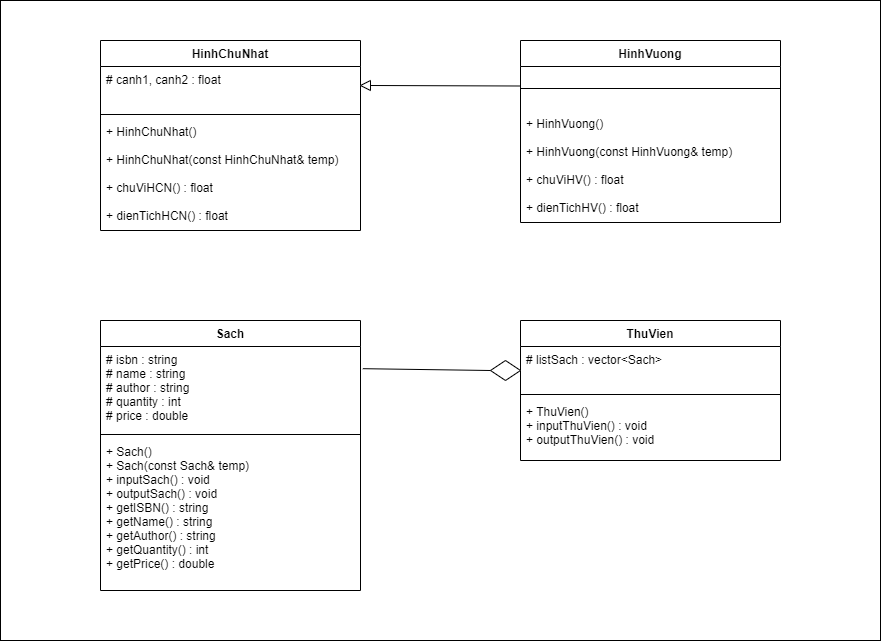

The diagram above was exported from draw.io. Its source (the exported page's mxGraphModel, read from the mxfile embedded in the PNG):
<mxGraphModel dx="1038" dy="539" grid="1" gridSize="10" guides="1" tooltips="1" connect="1" arrows="1" fold="1" page="1" pageScale="1" pageWidth="827" pageHeight="1169" math="0" shadow="0">
  <root>
    <mxCell id="0" />
    <mxCell id="1" parent="0" />
    <mxCell id="qdmGiNfNsJAtRoFFjVLi-23" value="" style="rounded=0;whiteSpace=wrap;html=1;" vertex="1" parent="1">
      <mxGeometry x="200" y="160" width="880" height="640" as="geometry" />
    </mxCell>
    <mxCell id="qdmGiNfNsJAtRoFFjVLi-1" value="HinhChuNhat" style="swimlane;fontStyle=1;align=center;verticalAlign=top;childLayout=stackLayout;horizontal=1;startSize=26;horizontalStack=0;resizeParent=1;resizeParentMax=0;resizeLast=0;collapsible=1;marginBottom=0;" vertex="1" parent="1">
      <mxGeometry x="300" y="200" width="260" height="190" as="geometry" />
    </mxCell>
    <mxCell id="qdmGiNfNsJAtRoFFjVLi-2" value="# canh1, canh2 : float" style="text;strokeColor=none;fillColor=none;align=left;verticalAlign=top;spacingLeft=4;spacingRight=4;overflow=hidden;rotatable=0;points=[[0,0.5],[1,0.5]];portConstraint=eastwest;" vertex="1" parent="qdmGiNfNsJAtRoFFjVLi-1">
      <mxGeometry y="26" width="260" height="44" as="geometry" />
    </mxCell>
    <mxCell id="qdmGiNfNsJAtRoFFjVLi-3" value="" style="line;strokeWidth=1;fillColor=none;align=left;verticalAlign=middle;spacingTop=-1;spacingLeft=3;spacingRight=3;rotatable=0;labelPosition=right;points=[];portConstraint=eastwest;strokeColor=inherit;" vertex="1" parent="qdmGiNfNsJAtRoFFjVLi-1">
      <mxGeometry y="70" width="260" height="8" as="geometry" />
    </mxCell>
    <mxCell id="qdmGiNfNsJAtRoFFjVLi-4" value="+ HinhChuNhat()&#10;&#10;+ HinhChuNhat(const HinhChuNhat&amp; temp)&#10;&#10;+ chuViHCN() : float&#10;&#10;+ dienTichHCN() : float" style="text;strokeColor=none;fillColor=none;align=left;verticalAlign=top;spacingLeft=4;spacingRight=4;overflow=hidden;rotatable=0;points=[[0,0.5],[1,0.5]];portConstraint=eastwest;" vertex="1" parent="qdmGiNfNsJAtRoFFjVLi-1">
      <mxGeometry y="78" width="260" height="112" as="geometry" />
    </mxCell>
    <mxCell id="qdmGiNfNsJAtRoFFjVLi-5" value="HinhVuong" style="swimlane;fontStyle=1;align=center;verticalAlign=top;childLayout=stackLayout;horizontal=1;startSize=26;horizontalStack=0;resizeParent=1;resizeParentMax=0;resizeLast=0;collapsible=1;marginBottom=0;" vertex="1" parent="1">
      <mxGeometry x="720" y="200" width="260" height="182" as="geometry" />
    </mxCell>
    <mxCell id="qdmGiNfNsJAtRoFFjVLi-7" value="" style="line;strokeWidth=1;fillColor=none;align=left;verticalAlign=middle;spacingTop=-1;spacingLeft=3;spacingRight=3;rotatable=0;labelPosition=right;points=[];portConstraint=eastwest;strokeColor=inherit;" vertex="1" parent="qdmGiNfNsJAtRoFFjVLi-5">
      <mxGeometry y="26" width="260" height="44" as="geometry" />
    </mxCell>
    <mxCell id="qdmGiNfNsJAtRoFFjVLi-8" value="+ HinhVuong()&#10;&#10;+ HinhVuong(const HinhVuong&amp; temp)&#10;&#10;+ chuViHV() : float&#10;&#10;+ dienTichHV() : float" style="text;strokeColor=none;fillColor=none;align=left;verticalAlign=top;spacingLeft=4;spacingRight=4;overflow=hidden;rotatable=0;points=[[0,0.5],[1,0.5]];portConstraint=eastwest;" vertex="1" parent="qdmGiNfNsJAtRoFFjVLi-5">
      <mxGeometry y="70" width="260" height="112" as="geometry" />
    </mxCell>
    <mxCell id="qdmGiNfNsJAtRoFFjVLi-9" value="" style="triangle;whiteSpace=wrap;html=1;rotation=-180;" vertex="1" parent="1">
      <mxGeometry x="560" y="240" width="10" height="10" as="geometry" />
    </mxCell>
    <mxCell id="qdmGiNfNsJAtRoFFjVLi-11" value="" style="endArrow=none;html=1;rounded=0;exitX=0;exitY=0.5;exitDx=0;exitDy=0;entryX=0;entryY=0.25;entryDx=0;entryDy=0;" edge="1" parent="1" source="qdmGiNfNsJAtRoFFjVLi-9" target="qdmGiNfNsJAtRoFFjVLi-5">
      <mxGeometry width="50" height="50" relative="1" as="geometry">
        <mxPoint x="610" y="260" as="sourcePoint" />
        <mxPoint x="660" y="210" as="targetPoint" />
      </mxGeometry>
    </mxCell>
    <mxCell id="qdmGiNfNsJAtRoFFjVLi-12" value="Sach" style="swimlane;fontStyle=1;align=center;verticalAlign=top;childLayout=stackLayout;horizontal=1;startSize=26;horizontalStack=0;resizeParent=1;resizeParentMax=0;resizeLast=0;collapsible=1;marginBottom=0;" vertex="1" parent="1">
      <mxGeometry x="300" y="480" width="260" height="270" as="geometry" />
    </mxCell>
    <mxCell id="qdmGiNfNsJAtRoFFjVLi-13" value="# isbn : string&#10;# name : string&#10;# author : string&#10;# quantity : int&#10;# price : double" style="text;strokeColor=none;fillColor=none;align=left;verticalAlign=top;spacingLeft=4;spacingRight=4;overflow=hidden;rotatable=0;points=[[0,0.5],[1,0.5]];portConstraint=eastwest;" vertex="1" parent="qdmGiNfNsJAtRoFFjVLi-12">
      <mxGeometry y="26" width="260" height="84" as="geometry" />
    </mxCell>
    <mxCell id="qdmGiNfNsJAtRoFFjVLi-14" value="" style="line;strokeWidth=1;fillColor=none;align=left;verticalAlign=middle;spacingTop=-1;spacingLeft=3;spacingRight=3;rotatable=0;labelPosition=right;points=[];portConstraint=eastwest;strokeColor=inherit;" vertex="1" parent="qdmGiNfNsJAtRoFFjVLi-12">
      <mxGeometry y="110" width="260" height="8" as="geometry" />
    </mxCell>
    <mxCell id="qdmGiNfNsJAtRoFFjVLi-15" value="+ Sach()&#10;+ Sach(const Sach&amp; temp)&#10;+ inputSach() : void&#10;+ outputSach() : void&#10;+ getISBN() : string&#10;+ getName() : string&#10;+ getAuthor() : string&#10;+ getQuantity() : int &#10;+ getPrice() : double" style="text;strokeColor=none;fillColor=none;align=left;verticalAlign=top;spacingLeft=4;spacingRight=4;overflow=hidden;rotatable=0;points=[[0,0.5],[1,0.5]];portConstraint=eastwest;" vertex="1" parent="qdmGiNfNsJAtRoFFjVLi-12">
      <mxGeometry y="118" width="260" height="152" as="geometry" />
    </mxCell>
    <mxCell id="qdmGiNfNsJAtRoFFjVLi-17" value="ThuVien" style="swimlane;fontStyle=1;align=center;verticalAlign=top;childLayout=stackLayout;horizontal=1;startSize=26;horizontalStack=0;resizeParent=1;resizeParentMax=0;resizeLast=0;collapsible=1;marginBottom=0;" vertex="1" parent="1">
      <mxGeometry x="720" y="480" width="260" height="140" as="geometry" />
    </mxCell>
    <mxCell id="qdmGiNfNsJAtRoFFjVLi-18" value="# listSach : vector&lt;Sach&gt;" style="text;strokeColor=none;fillColor=none;align=left;verticalAlign=top;spacingLeft=4;spacingRight=4;overflow=hidden;rotatable=0;points=[[0,0.5],[1,0.5]];portConstraint=eastwest;" vertex="1" parent="qdmGiNfNsJAtRoFFjVLi-17">
      <mxGeometry y="26" width="260" height="44" as="geometry" />
    </mxCell>
    <mxCell id="qdmGiNfNsJAtRoFFjVLi-19" value="" style="line;strokeWidth=1;fillColor=none;align=left;verticalAlign=middle;spacingTop=-1;spacingLeft=3;spacingRight=3;rotatable=0;labelPosition=right;points=[];portConstraint=eastwest;strokeColor=inherit;" vertex="1" parent="qdmGiNfNsJAtRoFFjVLi-17">
      <mxGeometry y="70" width="260" height="8" as="geometry" />
    </mxCell>
    <mxCell id="qdmGiNfNsJAtRoFFjVLi-20" value="+ ThuVien()&#10;+ inputThuVien() : void&#10;+ outputThuVien() : void &#10;" style="text;strokeColor=none;fillColor=none;align=left;verticalAlign=top;spacingLeft=4;spacingRight=4;overflow=hidden;rotatable=0;points=[[0,0.5],[1,0.5]];portConstraint=eastwest;" vertex="1" parent="qdmGiNfNsJAtRoFFjVLi-17">
      <mxGeometry y="78" width="260" height="62" as="geometry" />
    </mxCell>
    <mxCell id="qdmGiNfNsJAtRoFFjVLi-21" value="" style="rhombus;whiteSpace=wrap;html=1;" vertex="1" parent="1">
      <mxGeometry x="690" y="520" width="30" height="20" as="geometry" />
    </mxCell>
    <mxCell id="qdmGiNfNsJAtRoFFjVLi-22" value="" style="endArrow=none;html=1;rounded=0;entryX=0;entryY=0.5;entryDx=0;entryDy=0;exitX=1.009;exitY=0.264;exitDx=0;exitDy=0;exitPerimeter=0;" edge="1" parent="1" source="qdmGiNfNsJAtRoFFjVLi-13" target="qdmGiNfNsJAtRoFFjVLi-21">
      <mxGeometry width="50" height="50" relative="1" as="geometry">
        <mxPoint x="610" y="540" as="sourcePoint" />
        <mxPoint x="660" y="490" as="targetPoint" />
      </mxGeometry>
    </mxCell>
  </root>
</mxGraphModel>